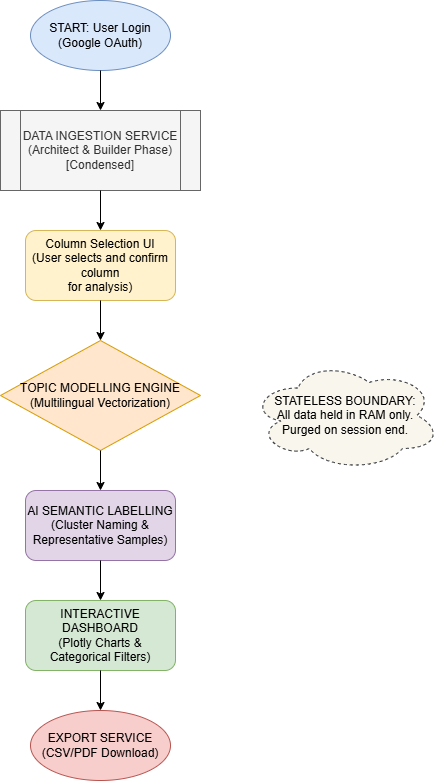

The diagram above was exported from draw.io. Its source (the exported page's mxGraphModel, read from the mxfile embedded in the PNG):
<mxGraphModel dx="1414" dy="811" grid="1" gridSize="10" guides="1" tooltips="1" connect="1" arrows="1" fold="1" page="1" pageScale="1" pageWidth="827" pageHeight="1169" math="0" shadow="0">
  <root>
    <mxCell id="0" />
    <mxCell id="1" parent="0" />
    <mxCell id="2" parent="1" style="ellipse;whiteSpace=wrap;html=1;fillColor=#dae8fc;strokeColor=#6c8ebf;" value="START: User Login&#10;(Google OAuth)" vertex="1">
      <mxGeometry height="70" width="140" x="320" y="40" as="geometry" />
    </mxCell>
    <mxCell id="3" parent="1" style="shape=process;whiteSpace=wrap;html=1;backgroundOutline=1;fillColor=#f5f5f5;fontColor=#333333;strokeColor=#666666;" value="DATA INGESTION SERVICE&#10;(Architect &amp; Builder Phase)&#10;[Condensed]" vertex="1">
      <mxGeometry height="80" width="200" x="290" y="150" as="geometry" />
    </mxCell>
    <mxCell id="4" parent="1" style="rounded=1;whiteSpace=wrap;html=1;fillColor=#fff2cc;strokeColor=#d6b656;" value="Column Selection UI&lt;br&gt;(User selects and confirm column&lt;br&gt;for analysis)" vertex="1">
      <mxGeometry height="70" width="150" x="315" y="270" as="geometry" />
    </mxCell>
    <mxCell id="5" parent="1" style="rhombus;whiteSpace=wrap;html=1;fillColor=#ffe6cc;strokeColor=#d79b00;" value="TOPIC MODELLING ENGINE&#10;(Multilingual Vectorization)" vertex="1">
      <mxGeometry height="110" width="200" x="290" y="380" as="geometry" />
    </mxCell>
    <mxCell id="6" parent="1" style="rounded=1;whiteSpace=wrap;html=1;fillColor=#e1d5e7;strokeColor=#9673a6;" value="AI SEMANTIC LABELLING&#10;(Cluster Naming &amp;&#10;Representative Samples)" vertex="1">
      <mxGeometry height="70" width="150" x="315" y="530" as="geometry" />
    </mxCell>
    <mxCell id="7" parent="1" style="rounded=1;whiteSpace=wrap;html=1;fillColor=#d5e8d4;strokeColor=#82b366;" value="INTERACTIVE DASHBOARD&#10;(Plotly Charts &amp;&#10;Categorical Filters)" vertex="1">
      <mxGeometry height="70" width="150" x="315" y="640" as="geometry" />
    </mxCell>
    <mxCell id="8" parent="1" style="ellipse;whiteSpace=wrap;html=1;fillColor=#f8cecc;strokeColor=#b85450;" value="EXPORT SERVICE&#10;(CSV/PDF Download)" vertex="1">
      <mxGeometry height="70" width="140" x="320" y="750" as="geometry" />
    </mxCell>
    <mxCell id="9" edge="1" parent="1" source="2" target="3">
      <mxGeometry relative="1" as="geometry" />
    </mxCell>
    <mxCell id="10" edge="1" parent="1" source="3" target="4">
      <mxGeometry relative="1" as="geometry" />
    </mxCell>
    <mxCell id="11" edge="1" parent="1" source="4" target="5">
      <mxGeometry relative="1" as="geometry" />
    </mxCell>
    <mxCell id="12" edge="1" parent="1" source="5" target="6">
      <mxGeometry relative="1" as="geometry" />
    </mxCell>
    <mxCell id="13" edge="1" parent="1" source="6" target="7">
      <mxGeometry relative="1" as="geometry" />
    </mxCell>
    <mxCell id="14" edge="1" parent="1" source="7" target="8">
      <mxGeometry relative="1" as="geometry" />
    </mxCell>
    <mxCell id="15" parent="1" style="shape=cloud;whiteSpace=wrap;html=1;fillColor=#f9f7ed;strokeColor=#36393d;dashed=1;" value="STATELESS BOUNDARY:&#10;All data held in RAM only.&#10;Purged on session end." vertex="1">
      <mxGeometry height="110" width="190" x="540" y="400" as="geometry" />
    </mxCell>
  </root>
</mxGraphModel>